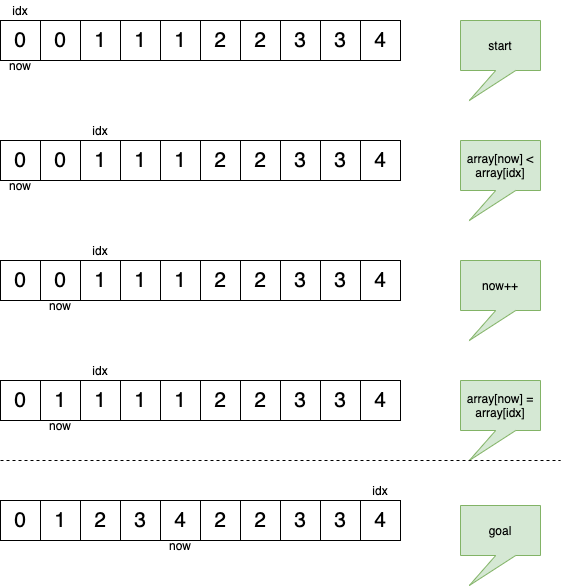

The diagram above was exported from draw.io. Its source (the exported page's mxGraphModel, read from the mxfile embedded in the PNG):
<mxGraphModel dx="574" dy="473" grid="1" gridSize="10" guides="1" tooltips="1" connect="1" arrows="1" fold="1" page="1" pageScale="1" pageWidth="827" pageHeight="1169" math="0" shadow="0">
  <root>
    <mxCell id="0" />
    <mxCell id="1" parent="0" />
    <mxCell id="Dq4gk8_K1zl4Q0_69Fen-24" value="0" style="rounded=0;whiteSpace=wrap;html=1;fontSize=21;strokeColor=#000000;" parent="1" vertex="1">
      <mxGeometry x="40" y="40" width="40" height="40" as="geometry" />
    </mxCell>
    <mxCell id="NzK5Smhfx9jN3sLlETiA-1" value="0" style="rounded=0;whiteSpace=wrap;html=1;fontSize=21;strokeColor=#000000;" vertex="1" parent="1">
      <mxGeometry x="80" y="40" width="40" height="40" as="geometry" />
    </mxCell>
    <mxCell id="NzK5Smhfx9jN3sLlETiA-2" value="1" style="rounded=0;whiteSpace=wrap;html=1;fontSize=21;strokeColor=#000000;" vertex="1" parent="1">
      <mxGeometry x="120" y="40" width="40" height="40" as="geometry" />
    </mxCell>
    <mxCell id="NzK5Smhfx9jN3sLlETiA-3" value="1" style="rounded=0;whiteSpace=wrap;html=1;fontSize=21;strokeColor=#000000;" vertex="1" parent="1">
      <mxGeometry x="200" y="40" width="40" height="40" as="geometry" />
    </mxCell>
    <mxCell id="NzK5Smhfx9jN3sLlETiA-4" value="1" style="rounded=0;whiteSpace=wrap;html=1;fontSize=21;strokeColor=#000000;" vertex="1" parent="1">
      <mxGeometry x="160" y="40" width="40" height="40" as="geometry" />
    </mxCell>
    <mxCell id="NzK5Smhfx9jN3sLlETiA-5" value="2" style="rounded=0;whiteSpace=wrap;html=1;fontSize=21;strokeColor=#000000;" vertex="1" parent="1">
      <mxGeometry x="240" y="40" width="40" height="40" as="geometry" />
    </mxCell>
    <mxCell id="NzK5Smhfx9jN3sLlETiA-6" value="2" style="rounded=0;whiteSpace=wrap;html=1;fontSize=21;strokeColor=#000000;" vertex="1" parent="1">
      <mxGeometry x="280" y="40" width="40" height="40" as="geometry" />
    </mxCell>
    <mxCell id="NzK5Smhfx9jN3sLlETiA-7" value="3" style="rounded=0;whiteSpace=wrap;html=1;fontSize=21;strokeColor=#000000;" vertex="1" parent="1">
      <mxGeometry x="320" y="40" width="40" height="40" as="geometry" />
    </mxCell>
    <mxCell id="NzK5Smhfx9jN3sLlETiA-8" value="4" style="rounded=0;whiteSpace=wrap;html=1;fontSize=21;strokeColor=#000000;" vertex="1" parent="1">
      <mxGeometry x="400" y="40" width="40" height="40" as="geometry" />
    </mxCell>
    <mxCell id="NzK5Smhfx9jN3sLlETiA-9" value="3" style="rounded=0;whiteSpace=wrap;html=1;fontSize=21;strokeColor=#000000;" vertex="1" parent="1">
      <mxGeometry x="360" y="40" width="40" height="40" as="geometry" />
    </mxCell>
    <mxCell id="NzK5Smhfx9jN3sLlETiA-10" value="now" style="text;html=1;strokeColor=none;fillColor=none;align=center;verticalAlign=middle;whiteSpace=wrap;rounded=0;" vertex="1" parent="1">
      <mxGeometry x="45" y="80" width="30" height="10" as="geometry" />
    </mxCell>
    <mxCell id="NzK5Smhfx9jN3sLlETiA-22" value="idx" style="text;html=1;strokeColor=none;fillColor=none;align=center;verticalAlign=middle;whiteSpace=wrap;rounded=0;" vertex="1" parent="1">
      <mxGeometry x="45" y="20" width="30" height="20" as="geometry" />
    </mxCell>
    <mxCell id="NzK5Smhfx9jN3sLlETiA-23" value="0" style="rounded=0;whiteSpace=wrap;html=1;fontSize=21;strokeColor=#000000;" vertex="1" parent="1">
      <mxGeometry x="40" y="160" width="40" height="40" as="geometry" />
    </mxCell>
    <mxCell id="NzK5Smhfx9jN3sLlETiA-24" value="0" style="rounded=0;whiteSpace=wrap;html=1;fontSize=21;strokeColor=#000000;" vertex="1" parent="1">
      <mxGeometry x="80" y="160" width="40" height="40" as="geometry" />
    </mxCell>
    <mxCell id="NzK5Smhfx9jN3sLlETiA-25" value="1" style="rounded=0;whiteSpace=wrap;html=1;fontSize=21;strokeColor=#000000;" vertex="1" parent="1">
      <mxGeometry x="120" y="160" width="40" height="40" as="geometry" />
    </mxCell>
    <mxCell id="NzK5Smhfx9jN3sLlETiA-26" value="1" style="rounded=0;whiteSpace=wrap;html=1;fontSize=21;strokeColor=#000000;" vertex="1" parent="1">
      <mxGeometry x="200" y="160" width="40" height="40" as="geometry" />
    </mxCell>
    <mxCell id="NzK5Smhfx9jN3sLlETiA-27" value="1" style="rounded=0;whiteSpace=wrap;html=1;fontSize=21;strokeColor=#000000;" vertex="1" parent="1">
      <mxGeometry x="160" y="160" width="40" height="40" as="geometry" />
    </mxCell>
    <mxCell id="NzK5Smhfx9jN3sLlETiA-28" value="2" style="rounded=0;whiteSpace=wrap;html=1;fontSize=21;strokeColor=#000000;" vertex="1" parent="1">
      <mxGeometry x="240" y="160" width="40" height="40" as="geometry" />
    </mxCell>
    <mxCell id="NzK5Smhfx9jN3sLlETiA-29" value="2" style="rounded=0;whiteSpace=wrap;html=1;fontSize=21;strokeColor=#000000;" vertex="1" parent="1">
      <mxGeometry x="280" y="160" width="40" height="40" as="geometry" />
    </mxCell>
    <mxCell id="NzK5Smhfx9jN3sLlETiA-30" value="3" style="rounded=0;whiteSpace=wrap;html=1;fontSize=21;strokeColor=#000000;" vertex="1" parent="1">
      <mxGeometry x="320" y="160" width="40" height="40" as="geometry" />
    </mxCell>
    <mxCell id="NzK5Smhfx9jN3sLlETiA-31" value="4" style="rounded=0;whiteSpace=wrap;html=1;fontSize=21;strokeColor=#000000;" vertex="1" parent="1">
      <mxGeometry x="400" y="160" width="40" height="40" as="geometry" />
    </mxCell>
    <mxCell id="NzK5Smhfx9jN3sLlETiA-32" value="3" style="rounded=0;whiteSpace=wrap;html=1;fontSize=21;strokeColor=#000000;" vertex="1" parent="1">
      <mxGeometry x="360" y="160" width="40" height="40" as="geometry" />
    </mxCell>
    <mxCell id="NzK5Smhfx9jN3sLlETiA-33" value="now" style="text;html=1;strokeColor=none;fillColor=none;align=center;verticalAlign=middle;whiteSpace=wrap;rounded=0;" vertex="1" parent="1">
      <mxGeometry x="45" y="200" width="30" height="10" as="geometry" />
    </mxCell>
    <mxCell id="NzK5Smhfx9jN3sLlETiA-34" value="idx" style="text;html=1;strokeColor=none;fillColor=none;align=center;verticalAlign=middle;whiteSpace=wrap;rounded=0;" vertex="1" parent="1">
      <mxGeometry x="125" y="140" width="30" height="20" as="geometry" />
    </mxCell>
    <mxCell id="NzK5Smhfx9jN3sLlETiA-36" value="0" style="rounded=0;whiteSpace=wrap;html=1;fontSize=21;strokeColor=#000000;" vertex="1" parent="1">
      <mxGeometry x="40" y="280" width="40" height="40" as="geometry" />
    </mxCell>
    <mxCell id="NzK5Smhfx9jN3sLlETiA-37" value="0" style="rounded=0;whiteSpace=wrap;html=1;fontSize=21;strokeColor=#000000;" vertex="1" parent="1">
      <mxGeometry x="80" y="280" width="40" height="40" as="geometry" />
    </mxCell>
    <mxCell id="NzK5Smhfx9jN3sLlETiA-38" value="1" style="rounded=0;whiteSpace=wrap;html=1;fontSize=21;strokeColor=#000000;" vertex="1" parent="1">
      <mxGeometry x="120" y="280" width="40" height="40" as="geometry" />
    </mxCell>
    <mxCell id="NzK5Smhfx9jN3sLlETiA-39" value="1" style="rounded=0;whiteSpace=wrap;html=1;fontSize=21;strokeColor=#000000;" vertex="1" parent="1">
      <mxGeometry x="200" y="280" width="40" height="40" as="geometry" />
    </mxCell>
    <mxCell id="NzK5Smhfx9jN3sLlETiA-40" value="1" style="rounded=0;whiteSpace=wrap;html=1;fontSize=21;strokeColor=#000000;" vertex="1" parent="1">
      <mxGeometry x="160" y="280" width="40" height="40" as="geometry" />
    </mxCell>
    <mxCell id="NzK5Smhfx9jN3sLlETiA-41" value="2" style="rounded=0;whiteSpace=wrap;html=1;fontSize=21;strokeColor=#000000;" vertex="1" parent="1">
      <mxGeometry x="240" y="280" width="40" height="40" as="geometry" />
    </mxCell>
    <mxCell id="NzK5Smhfx9jN3sLlETiA-42" value="2" style="rounded=0;whiteSpace=wrap;html=1;fontSize=21;strokeColor=#000000;" vertex="1" parent="1">
      <mxGeometry x="280" y="280" width="40" height="40" as="geometry" />
    </mxCell>
    <mxCell id="NzK5Smhfx9jN3sLlETiA-43" value="3" style="rounded=0;whiteSpace=wrap;html=1;fontSize=21;strokeColor=#000000;" vertex="1" parent="1">
      <mxGeometry x="320" y="280" width="40" height="40" as="geometry" />
    </mxCell>
    <mxCell id="NzK5Smhfx9jN3sLlETiA-44" value="4" style="rounded=0;whiteSpace=wrap;html=1;fontSize=21;strokeColor=#000000;" vertex="1" parent="1">
      <mxGeometry x="400" y="280" width="40" height="40" as="geometry" />
    </mxCell>
    <mxCell id="NzK5Smhfx9jN3sLlETiA-45" value="3" style="rounded=0;whiteSpace=wrap;html=1;fontSize=21;strokeColor=#000000;" vertex="1" parent="1">
      <mxGeometry x="360" y="280" width="40" height="40" as="geometry" />
    </mxCell>
    <mxCell id="NzK5Smhfx9jN3sLlETiA-46" value="now" style="text;html=1;strokeColor=none;fillColor=none;align=center;verticalAlign=middle;whiteSpace=wrap;rounded=0;" vertex="1" parent="1">
      <mxGeometry x="85" y="320" width="30" height="10" as="geometry" />
    </mxCell>
    <mxCell id="NzK5Smhfx9jN3sLlETiA-47" value="idx" style="text;html=1;strokeColor=none;fillColor=none;align=center;verticalAlign=middle;whiteSpace=wrap;rounded=0;" vertex="1" parent="1">
      <mxGeometry x="125" y="260" width="30" height="20" as="geometry" />
    </mxCell>
    <mxCell id="NzK5Smhfx9jN3sLlETiA-48" value="0" style="rounded=0;whiteSpace=wrap;html=1;fontSize=21;strokeColor=#000000;" vertex="1" parent="1">
      <mxGeometry x="40" y="400" width="40" height="40" as="geometry" />
    </mxCell>
    <mxCell id="NzK5Smhfx9jN3sLlETiA-49" value="1" style="rounded=0;whiteSpace=wrap;html=1;fontSize=21;strokeColor=#000000;" vertex="1" parent="1">
      <mxGeometry x="80" y="400" width="40" height="40" as="geometry" />
    </mxCell>
    <mxCell id="NzK5Smhfx9jN3sLlETiA-50" value="1" style="rounded=0;whiteSpace=wrap;html=1;fontSize=21;strokeColor=#000000;" vertex="1" parent="1">
      <mxGeometry x="120" y="400" width="40" height="40" as="geometry" />
    </mxCell>
    <mxCell id="NzK5Smhfx9jN3sLlETiA-51" value="1" style="rounded=0;whiteSpace=wrap;html=1;fontSize=21;strokeColor=#000000;" vertex="1" parent="1">
      <mxGeometry x="200" y="400" width="40" height="40" as="geometry" />
    </mxCell>
    <mxCell id="NzK5Smhfx9jN3sLlETiA-52" value="1" style="rounded=0;whiteSpace=wrap;html=1;fontSize=21;strokeColor=#000000;" vertex="1" parent="1">
      <mxGeometry x="160" y="400" width="40" height="40" as="geometry" />
    </mxCell>
    <mxCell id="NzK5Smhfx9jN3sLlETiA-53" value="2" style="rounded=0;whiteSpace=wrap;html=1;fontSize=21;strokeColor=#000000;" vertex="1" parent="1">
      <mxGeometry x="240" y="400" width="40" height="40" as="geometry" />
    </mxCell>
    <mxCell id="NzK5Smhfx9jN3sLlETiA-54" value="2" style="rounded=0;whiteSpace=wrap;html=1;fontSize=21;strokeColor=#000000;" vertex="1" parent="1">
      <mxGeometry x="280" y="400" width="40" height="40" as="geometry" />
    </mxCell>
    <mxCell id="NzK5Smhfx9jN3sLlETiA-55" value="3" style="rounded=0;whiteSpace=wrap;html=1;fontSize=21;strokeColor=#000000;" vertex="1" parent="1">
      <mxGeometry x="320" y="400" width="40" height="40" as="geometry" />
    </mxCell>
    <mxCell id="NzK5Smhfx9jN3sLlETiA-56" value="4" style="rounded=0;whiteSpace=wrap;html=1;fontSize=21;strokeColor=#000000;" vertex="1" parent="1">
      <mxGeometry x="400" y="400" width="40" height="40" as="geometry" />
    </mxCell>
    <mxCell id="NzK5Smhfx9jN3sLlETiA-57" value="3" style="rounded=0;whiteSpace=wrap;html=1;fontSize=21;strokeColor=#000000;" vertex="1" parent="1">
      <mxGeometry x="360" y="400" width="40" height="40" as="geometry" />
    </mxCell>
    <mxCell id="NzK5Smhfx9jN3sLlETiA-58" value="now" style="text;html=1;strokeColor=none;fillColor=none;align=center;verticalAlign=middle;whiteSpace=wrap;rounded=0;" vertex="1" parent="1">
      <mxGeometry x="85" y="440" width="30" height="10" as="geometry" />
    </mxCell>
    <mxCell id="NzK5Smhfx9jN3sLlETiA-59" value="idx" style="text;html=1;strokeColor=none;fillColor=none;align=center;verticalAlign=middle;whiteSpace=wrap;rounded=0;" vertex="1" parent="1">
      <mxGeometry x="125" y="380" width="30" height="20" as="geometry" />
    </mxCell>
    <mxCell id="NzK5Smhfx9jN3sLlETiA-61" value="&lt;font style=&quot;font-size: 12px&quot;&gt;start&lt;/font&gt;" style="shape=callout;whiteSpace=wrap;html=1;perimeter=calloutPerimeter;fillColor=#d5e8d4;position2=0.11;strokeColor=#82b366;size=30;position=0.44;" vertex="1" parent="1">
      <mxGeometry x="500" y="40" width="80" height="80" as="geometry" />
    </mxCell>
    <mxCell id="NzK5Smhfx9jN3sLlETiA-62" value="array[now] &amp;lt; array[idx]" style="shape=callout;whiteSpace=wrap;html=1;perimeter=calloutPerimeter;fillColor=#d5e8d4;position2=0.11;strokeColor=#82b366;size=30;position=0.44;" vertex="1" parent="1">
      <mxGeometry x="500" y="160" width="80" height="80" as="geometry" />
    </mxCell>
    <mxCell id="NzK5Smhfx9jN3sLlETiA-63" value="now++" style="shape=callout;whiteSpace=wrap;html=1;perimeter=calloutPerimeter;fillColor=#d5e8d4;position2=0.11;strokeColor=#82b366;size=30;position=0.44;" vertex="1" parent="1">
      <mxGeometry x="500" y="280" width="80" height="80" as="geometry" />
    </mxCell>
    <mxCell id="NzK5Smhfx9jN3sLlETiA-64" value="array[now] = array[idx]" style="shape=callout;whiteSpace=wrap;html=1;perimeter=calloutPerimeter;fillColor=#d5e8d4;position2=0.11;strokeColor=#82b366;size=30;position=0.44;" vertex="1" parent="1">
      <mxGeometry x="500" y="400" width="80" height="80" as="geometry" />
    </mxCell>
    <mxCell id="NzK5Smhfx9jN3sLlETiA-65" value="0" style="rounded=0;whiteSpace=wrap;html=1;fontSize=21;strokeColor=#000000;" vertex="1" parent="1">
      <mxGeometry x="40" y="520" width="40" height="40" as="geometry" />
    </mxCell>
    <mxCell id="NzK5Smhfx9jN3sLlETiA-66" value="1" style="rounded=0;whiteSpace=wrap;html=1;fontSize=21;strokeColor=#000000;" vertex="1" parent="1">
      <mxGeometry x="80" y="520" width="40" height="40" as="geometry" />
    </mxCell>
    <mxCell id="NzK5Smhfx9jN3sLlETiA-67" value="2" style="rounded=0;whiteSpace=wrap;html=1;fontSize=21;strokeColor=#000000;" vertex="1" parent="1">
      <mxGeometry x="120" y="520" width="40" height="40" as="geometry" />
    </mxCell>
    <mxCell id="NzK5Smhfx9jN3sLlETiA-68" value="4" style="rounded=0;whiteSpace=wrap;html=1;fontSize=21;strokeColor=#000000;" vertex="1" parent="1">
      <mxGeometry x="200" y="520" width="40" height="40" as="geometry" />
    </mxCell>
    <mxCell id="NzK5Smhfx9jN3sLlETiA-69" value="3" style="rounded=0;whiteSpace=wrap;html=1;fontSize=21;strokeColor=#000000;" vertex="1" parent="1">
      <mxGeometry x="160" y="520" width="40" height="40" as="geometry" />
    </mxCell>
    <mxCell id="NzK5Smhfx9jN3sLlETiA-70" value="2" style="rounded=0;whiteSpace=wrap;html=1;fontSize=21;strokeColor=#000000;" vertex="1" parent="1">
      <mxGeometry x="240" y="520" width="40" height="40" as="geometry" />
    </mxCell>
    <mxCell id="NzK5Smhfx9jN3sLlETiA-71" value="2" style="rounded=0;whiteSpace=wrap;html=1;fontSize=21;strokeColor=#000000;" vertex="1" parent="1">
      <mxGeometry x="280" y="520" width="40" height="40" as="geometry" />
    </mxCell>
    <mxCell id="NzK5Smhfx9jN3sLlETiA-72" value="3" style="rounded=0;whiteSpace=wrap;html=1;fontSize=21;strokeColor=#000000;" vertex="1" parent="1">
      <mxGeometry x="320" y="520" width="40" height="40" as="geometry" />
    </mxCell>
    <mxCell id="NzK5Smhfx9jN3sLlETiA-73" value="4" style="rounded=0;whiteSpace=wrap;html=1;fontSize=21;strokeColor=#000000;" vertex="1" parent="1">
      <mxGeometry x="400" y="520" width="40" height="40" as="geometry" />
    </mxCell>
    <mxCell id="NzK5Smhfx9jN3sLlETiA-74" value="3" style="rounded=0;whiteSpace=wrap;html=1;fontSize=21;strokeColor=#000000;" vertex="1" parent="1">
      <mxGeometry x="360" y="520" width="40" height="40" as="geometry" />
    </mxCell>
    <mxCell id="NzK5Smhfx9jN3sLlETiA-75" value="now" style="text;html=1;strokeColor=none;fillColor=none;align=center;verticalAlign=middle;whiteSpace=wrap;rounded=0;" vertex="1" parent="1">
      <mxGeometry x="205" y="560" width="30" height="10" as="geometry" />
    </mxCell>
    <mxCell id="NzK5Smhfx9jN3sLlETiA-76" value="idx" style="text;html=1;strokeColor=none;fillColor=none;align=center;verticalAlign=middle;whiteSpace=wrap;rounded=0;" vertex="1" parent="1">
      <mxGeometry x="405" y="500" width="30" height="20" as="geometry" />
    </mxCell>
    <mxCell id="NzK5Smhfx9jN3sLlETiA-81" value="goal" style="shape=callout;whiteSpace=wrap;html=1;perimeter=calloutPerimeter;fillColor=#d5e8d4;position2=0.11;strokeColor=#82b366;size=30;position=0.44;" vertex="1" parent="1">
      <mxGeometry x="500" y="525" width="80" height="80" as="geometry" />
    </mxCell>
    <mxCell id="NzK5Smhfx9jN3sLlETiA-82" value="" style="endArrow=none;dashed=1;html=1;rounded=0;fontSize=12;" edge="1" parent="1">
      <mxGeometry width="50" height="50" relative="1" as="geometry">
        <mxPoint x="40" y="480" as="sourcePoint" />
        <mxPoint x="600" y="480" as="targetPoint" />
      </mxGeometry>
    </mxCell>
  </root>
</mxGraphModel>